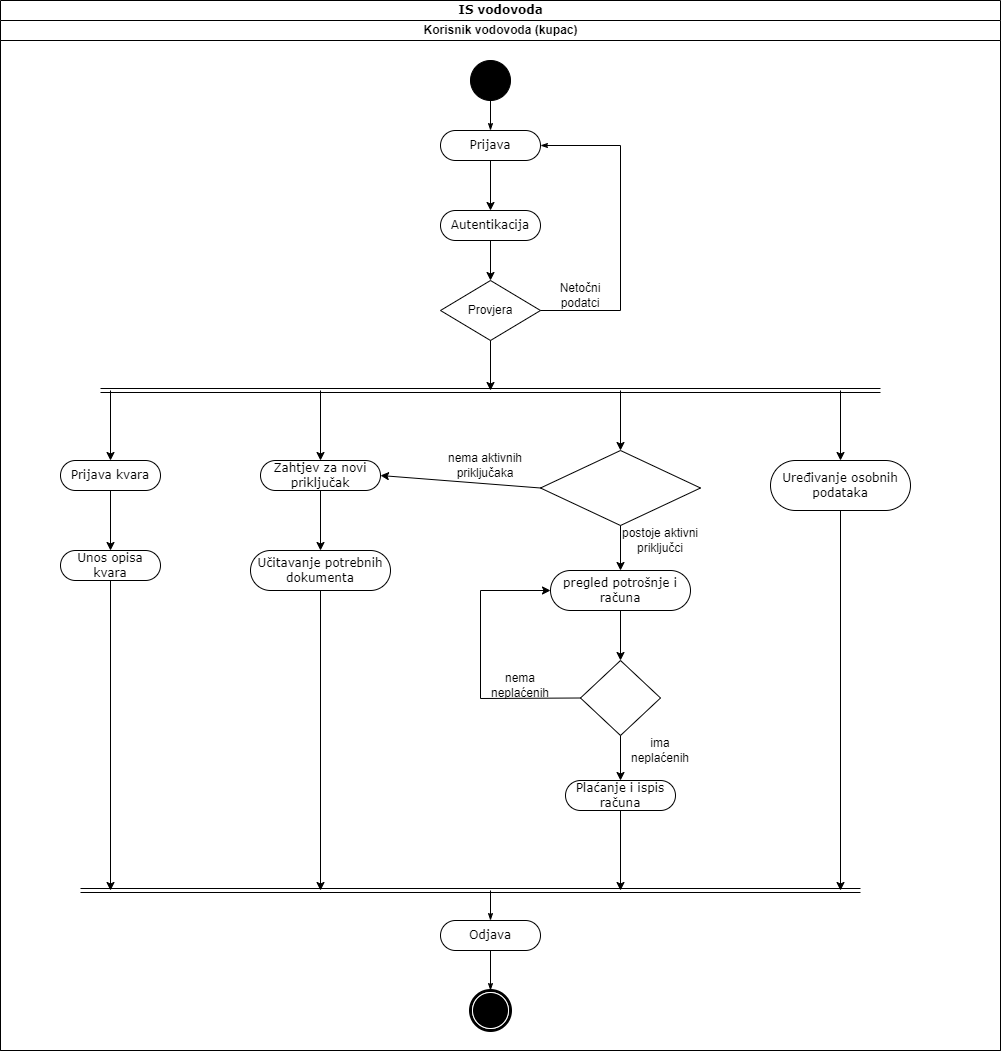

The diagram above was exported from draw.io. Its source (the exported page's mxGraphModel, read from the mxfile embedded in the PNG):
<mxGraphModel dx="1580" dy="819" grid="1" gridSize="10" guides="1" tooltips="1" connect="1" arrows="1" fold="1" page="1" pageScale="1" pageWidth="850" pageHeight="1100" background="#ffffff" math="0" shadow="0">
  <root>
    <mxCell id="0" />
    <mxCell id="1" parent="0" />
    <mxCell id="1c1d494c118603dd-1" value="IS vodovoda" style="swimlane;html=1;childLayout=stackLayout;startSize=20;rounded=0;shadow=0;comic=0;labelBackgroundColor=none;strokeWidth=1;fontFamily=Verdana;fontSize=12;align=center;" parent="1" vertex="1">
      <mxGeometry x="330" y="20" width="1000" height="1050" as="geometry" />
    </mxCell>
    <mxCell id="1c1d494c118603dd-4" value="Korisnik vodovoda (kupac)" style="swimlane;html=1;startSize=20;" parent="1c1d494c118603dd-1" vertex="1">
      <mxGeometry y="20" width="1000" height="1030" as="geometry" />
    </mxCell>
    <mxCell id="1c1d494c118603dd-27" style="edgeStyle=orthogonalEdgeStyle;rounded=0;html=1;labelBackgroundColor=none;startArrow=none;startFill=0;startSize=5;endArrow=classicThin;endFill=1;endSize=5;jettySize=auto;orthogonalLoop=1;strokeWidth=1;fontFamily=Verdana;fontSize=12" parent="1c1d494c118603dd-4" source="60571a20871a0731-4" target="60571a20871a0731-8" edge="1">
      <mxGeometry relative="1" as="geometry" />
    </mxCell>
    <mxCell id="60571a20871a0731-4" value="" style="ellipse;whiteSpace=wrap;html=1;rounded=0;shadow=0;comic=0;labelBackgroundColor=none;strokeWidth=1;fillColor=#000000;fontFamily=Verdana;fontSize=12;align=center;" parent="1c1d494c118603dd-4" vertex="1">
      <mxGeometry x="470" y="40" width="40" height="40" as="geometry" />
    </mxCell>
    <mxCell id="60571a20871a0731-8" value="Prijava" style="rounded=1;whiteSpace=wrap;html=1;shadow=0;comic=0;labelBackgroundColor=none;strokeWidth=1;fontFamily=Verdana;fontSize=12;align=center;arcSize=50;" parent="1c1d494c118603dd-4" vertex="1">
      <mxGeometry x="440" y="110" width="100" height="30" as="geometry" />
    </mxCell>
    <mxCell id="1c1d494c118603dd-44" style="edgeStyle=none;rounded=0;html=1;labelBackgroundColor=none;startArrow=none;startFill=0;startSize=5;endArrow=classicThin;endFill=1;endSize=5;jettySize=auto;orthogonalLoop=1;strokeWidth=1;fontFamily=Verdana;fontSize=12" parent="1c1d494c118603dd-4" target="1c1d494c118603dd-19" edge="1">
      <mxGeometry relative="1" as="geometry">
        <mxPoint x="490" y="870" as="sourcePoint" />
      </mxGeometry>
    </mxCell>
    <mxCell id="1c1d494c118603dd-45" style="edgeStyle=none;rounded=0;html=1;labelBackgroundColor=none;startArrow=none;startFill=0;startSize=5;endArrow=classicThin;endFill=1;endSize=5;jettySize=auto;orthogonalLoop=1;strokeWidth=1;fontFamily=Verdana;fontSize=12" parent="1c1d494c118603dd-4" source="1c1d494c118603dd-19" target="60571a20871a0731-5" edge="1">
      <mxGeometry relative="1" as="geometry" />
    </mxCell>
    <mxCell id="1c1d494c118603dd-19" value="Odjava" style="rounded=1;whiteSpace=wrap;html=1;shadow=0;comic=0;labelBackgroundColor=none;strokeWidth=1;fontFamily=Verdana;fontSize=12;align=center;arcSize=50;" parent="1c1d494c118603dd-4" vertex="1">
      <mxGeometry x="440" y="900" width="100" height="30" as="geometry" />
    </mxCell>
    <mxCell id="60571a20871a0731-5" value="" style="shape=mxgraph.bpmn.shape;html=1;verticalLabelPosition=bottom;labelBackgroundColor=#ffffff;verticalAlign=top;perimeter=ellipsePerimeter;outline=end;symbol=terminate;rounded=0;shadow=0;comic=0;strokeWidth=1;fontFamily=Verdana;fontSize=12;align=center;" parent="1c1d494c118603dd-4" vertex="1">
      <mxGeometry x="470" y="970" width="40" height="40" as="geometry" />
    </mxCell>
    <mxCell id="q2vI1ppiKixb0oLBYWtr-17" value="Autentikacija" style="rounded=1;whiteSpace=wrap;html=1;shadow=0;comic=0;labelBackgroundColor=none;strokeWidth=1;fontFamily=Verdana;fontSize=12;align=center;arcSize=50;" vertex="1" parent="1c1d494c118603dd-4">
      <mxGeometry x="440" y="190" width="100" height="30" as="geometry" />
    </mxCell>
    <mxCell id="q2vI1ppiKixb0oLBYWtr-18" value="" style="rhombus;whiteSpace=wrap;html=1;" vertex="1" parent="1c1d494c118603dd-4">
      <mxGeometry x="440" y="260" width="100" height="60" as="geometry" />
    </mxCell>
    <mxCell id="1c1d494c118603dd-28" style="edgeStyle=orthogonalEdgeStyle;rounded=0;html=1;entryX=1;entryY=0.5;labelBackgroundColor=none;startArrow=none;startFill=0;startSize=5;endArrow=classicThin;endFill=1;endSize=5;jettySize=auto;orthogonalLoop=1;strokeWidth=1;fontFamily=Verdana;fontSize=12;exitX=1;exitY=0.5;exitDx=0;exitDy=0;entryDx=0;entryDy=0;" parent="1c1d494c118603dd-4" source="q2vI1ppiKixb0oLBYWtr-18" target="60571a20871a0731-8" edge="1">
      <mxGeometry relative="1" as="geometry">
        <Array as="points">
          <mxPoint x="620" y="290" />
          <mxPoint x="620" y="125" />
        </Array>
        <mxPoint x="743.5" y="160" as="targetPoint" />
      </mxGeometry>
    </mxCell>
    <mxCell id="q2vI1ppiKixb0oLBYWtr-19" value="Provjera" style="text;html=1;strokeColor=none;fillColor=none;align=center;verticalAlign=middle;whiteSpace=wrap;rounded=0;" vertex="1" parent="1c1d494c118603dd-4">
      <mxGeometry x="460" y="275" width="60" height="30" as="geometry" />
    </mxCell>
    <mxCell id="q2vI1ppiKixb0oLBYWtr-20" value="" style="endArrow=classic;html=1;rounded=0;exitX=0.5;exitY=1;exitDx=0;exitDy=0;entryX=0.5;entryY=0;entryDx=0;entryDy=0;" edge="1" parent="1c1d494c118603dd-4" source="60571a20871a0731-8" target="q2vI1ppiKixb0oLBYWtr-17">
      <mxGeometry width="50" height="50" relative="1" as="geometry">
        <mxPoint x="270" y="210" as="sourcePoint" />
        <mxPoint x="320" y="160" as="targetPoint" />
      </mxGeometry>
    </mxCell>
    <mxCell id="q2vI1ppiKixb0oLBYWtr-21" value="" style="endArrow=classic;html=1;rounded=0;exitX=0.5;exitY=1;exitDx=0;exitDy=0;" edge="1" parent="1c1d494c118603dd-4" source="q2vI1ppiKixb0oLBYWtr-17" target="q2vI1ppiKixb0oLBYWtr-18">
      <mxGeometry width="50" height="50" relative="1" as="geometry">
        <mxPoint x="330" y="300" as="sourcePoint" />
        <mxPoint x="380" y="250" as="targetPoint" />
      </mxGeometry>
    </mxCell>
    <mxCell id="q2vI1ppiKixb0oLBYWtr-22" value="Netočni podatci" style="text;html=1;strokeColor=none;fillColor=none;align=center;verticalAlign=middle;whiteSpace=wrap;rounded=0;" vertex="1" parent="1c1d494c118603dd-4">
      <mxGeometry x="550" y="260" width="60" height="30" as="geometry" />
    </mxCell>
    <mxCell id="q2vI1ppiKixb0oLBYWtr-23" value="" style="endArrow=classic;html=1;rounded=0;exitX=0.5;exitY=1;exitDx=0;exitDy=0;" edge="1" parent="1c1d494c118603dd-4" source="q2vI1ppiKixb0oLBYWtr-18">
      <mxGeometry width="50" height="50" relative="1" as="geometry">
        <mxPoint x="460" y="410" as="sourcePoint" />
        <mxPoint x="490" y="370" as="targetPoint" />
      </mxGeometry>
    </mxCell>
    <mxCell id="q2vI1ppiKixb0oLBYWtr-24" value="" style="shape=link;html=1;rounded=0;" edge="1" parent="1c1d494c118603dd-4">
      <mxGeometry width="100" relative="1" as="geometry">
        <mxPoint x="100" y="370" as="sourcePoint" />
        <mxPoint x="880" y="370" as="targetPoint" />
      </mxGeometry>
    </mxCell>
    <mxCell id="q2vI1ppiKixb0oLBYWtr-25" value="" style="endArrow=classic;html=1;rounded=0;" edge="1" parent="1c1d494c118603dd-4">
      <mxGeometry width="50" height="50" relative="1" as="geometry">
        <mxPoint x="110" y="370" as="sourcePoint" />
        <mxPoint x="110" y="440" as="targetPoint" />
      </mxGeometry>
    </mxCell>
    <mxCell id="q2vI1ppiKixb0oLBYWtr-26" value="Prijava kvara" style="rounded=1;whiteSpace=wrap;html=1;shadow=0;comic=0;labelBackgroundColor=none;strokeWidth=1;fontFamily=Verdana;fontSize=12;align=center;arcSize=50;" vertex="1" parent="1c1d494c118603dd-4">
      <mxGeometry x="60" y="440" width="100" height="30" as="geometry" />
    </mxCell>
    <mxCell id="q2vI1ppiKixb0oLBYWtr-27" value="Unos opisa kvara" style="rounded=1;whiteSpace=wrap;html=1;shadow=0;comic=0;labelBackgroundColor=none;strokeWidth=1;fontFamily=Verdana;fontSize=12;align=center;arcSize=50;" vertex="1" parent="1c1d494c118603dd-4">
      <mxGeometry x="60" y="530" width="100" height="30" as="geometry" />
    </mxCell>
    <mxCell id="q2vI1ppiKixb0oLBYWtr-28" value="" style="endArrow=classic;html=1;rounded=0;exitX=0.5;exitY=1;exitDx=0;exitDy=0;entryX=0.5;entryY=0;entryDx=0;entryDy=0;" edge="1" parent="1c1d494c118603dd-4" source="q2vI1ppiKixb0oLBYWtr-26" target="q2vI1ppiKixb0oLBYWtr-27">
      <mxGeometry width="50" height="50" relative="1" as="geometry">
        <mxPoint x="190" y="530" as="sourcePoint" />
        <mxPoint x="240" y="480" as="targetPoint" />
      </mxGeometry>
    </mxCell>
    <mxCell id="q2vI1ppiKixb0oLBYWtr-29" value="Zahtjev za novi priključak" style="rounded=1;whiteSpace=wrap;html=1;shadow=0;comic=0;labelBackgroundColor=none;strokeWidth=1;fontFamily=Verdana;fontSize=12;align=center;arcSize=50;" vertex="1" parent="1c1d494c118603dd-4">
      <mxGeometry x="260" y="440" width="120" height="30" as="geometry" />
    </mxCell>
    <mxCell id="q2vI1ppiKixb0oLBYWtr-30" value="" style="endArrow=classic;html=1;rounded=0;entryX=0.5;entryY=0;entryDx=0;entryDy=0;" edge="1" parent="1c1d494c118603dd-4" target="q2vI1ppiKixb0oLBYWtr-29">
      <mxGeometry width="50" height="50" relative="1" as="geometry">
        <mxPoint x="320" y="370" as="sourcePoint" />
        <mxPoint x="330" y="410" as="targetPoint" />
      </mxGeometry>
    </mxCell>
    <mxCell id="q2vI1ppiKixb0oLBYWtr-31" value="Učitavanje potrebnih dokumenta" style="rounded=1;whiteSpace=wrap;html=1;shadow=0;comic=0;labelBackgroundColor=none;strokeWidth=1;fontFamily=Verdana;fontSize=12;align=center;arcSize=50;" vertex="1" parent="1c1d494c118603dd-4">
      <mxGeometry x="250" y="530" width="140" height="40" as="geometry" />
    </mxCell>
    <mxCell id="q2vI1ppiKixb0oLBYWtr-32" value="" style="endArrow=classic;html=1;rounded=0;exitX=0.5;exitY=1;exitDx=0;exitDy=0;" edge="1" parent="1c1d494c118603dd-4" source="q2vI1ppiKixb0oLBYWtr-29" target="q2vI1ppiKixb0oLBYWtr-31">
      <mxGeometry width="50" height="50" relative="1" as="geometry">
        <mxPoint x="340" y="530" as="sourcePoint" />
        <mxPoint x="390" y="480" as="targetPoint" />
      </mxGeometry>
    </mxCell>
    <mxCell id="q2vI1ppiKixb0oLBYWtr-33" value="" style="shape=link;html=1;rounded=0;" edge="1" parent="1c1d494c118603dd-4">
      <mxGeometry width="100" relative="1" as="geometry">
        <mxPoint x="80" y="870" as="sourcePoint" />
        <mxPoint x="860" y="870" as="targetPoint" />
      </mxGeometry>
    </mxCell>
    <mxCell id="q2vI1ppiKixb0oLBYWtr-36" value="" style="rhombus;whiteSpace=wrap;html=1;" vertex="1" parent="1c1d494c118603dd-4">
      <mxGeometry x="540" y="430" width="160" height="75" as="geometry" />
    </mxCell>
    <mxCell id="q2vI1ppiKixb0oLBYWtr-37" value="" style="endArrow=classic;html=1;rounded=0;entryX=0.5;entryY=0;entryDx=0;entryDy=0;" edge="1" parent="1c1d494c118603dd-4" target="q2vI1ppiKixb0oLBYWtr-36">
      <mxGeometry width="50" height="50" relative="1" as="geometry">
        <mxPoint x="620" y="370" as="sourcePoint" />
        <mxPoint x="620" y="400" as="targetPoint" />
      </mxGeometry>
    </mxCell>
    <mxCell id="q2vI1ppiKixb0oLBYWtr-40" value="" style="endArrow=classic;html=1;rounded=0;exitX=0;exitY=0.5;exitDx=0;exitDy=0;entryX=1;entryY=0.5;entryDx=0;entryDy=0;" edge="1" parent="1c1d494c118603dd-4" source="q2vI1ppiKixb0oLBYWtr-36" target="q2vI1ppiKixb0oLBYWtr-29">
      <mxGeometry width="50" height="50" relative="1" as="geometry">
        <mxPoint x="460" y="490" as="sourcePoint" />
        <mxPoint x="510" y="440" as="targetPoint" />
      </mxGeometry>
    </mxCell>
    <mxCell id="q2vI1ppiKixb0oLBYWtr-41" value="nema aktivnih priključaka" style="text;html=1;strokeColor=none;fillColor=none;align=center;verticalAlign=middle;whiteSpace=wrap;rounded=0;" vertex="1" parent="1c1d494c118603dd-4">
      <mxGeometry x="440" y="420" width="90" height="50" as="geometry" />
    </mxCell>
    <mxCell id="q2vI1ppiKixb0oLBYWtr-43" value="" style="endArrow=classic;html=1;rounded=0;exitX=0.5;exitY=1;exitDx=0;exitDy=0;" edge="1" parent="1c1d494c118603dd-4" source="q2vI1ppiKixb0oLBYWtr-36">
      <mxGeometry width="50" height="50" relative="1" as="geometry">
        <mxPoint x="610" y="590" as="sourcePoint" />
        <mxPoint x="620" y="550" as="targetPoint" />
      </mxGeometry>
    </mxCell>
    <mxCell id="q2vI1ppiKixb0oLBYWtr-44" value="postoje aktivni priključci" style="text;html=1;strokeColor=none;fillColor=none;align=center;verticalAlign=middle;whiteSpace=wrap;rounded=0;" vertex="1" parent="1c1d494c118603dd-4">
      <mxGeometry x="610" y="505" width="100" height="30" as="geometry" />
    </mxCell>
    <mxCell id="q2vI1ppiKixb0oLBYWtr-45" value="pregled potrošnje i računa" style="rounded=1;whiteSpace=wrap;html=1;shadow=0;comic=0;labelBackgroundColor=none;strokeWidth=1;fontFamily=Verdana;fontSize=12;align=center;arcSize=50;" vertex="1" parent="1c1d494c118603dd-4">
      <mxGeometry x="550" y="550" width="140" height="40" as="geometry" />
    </mxCell>
    <mxCell id="q2vI1ppiKixb0oLBYWtr-46" value="" style="rhombus;whiteSpace=wrap;html=1;" vertex="1" parent="1c1d494c118603dd-4">
      <mxGeometry x="580" y="640" width="80" height="75" as="geometry" />
    </mxCell>
    <mxCell id="q2vI1ppiKixb0oLBYWtr-47" value="" style="endArrow=classic;html=1;rounded=0;exitX=0;exitY=0.5;exitDx=0;exitDy=0;entryX=0;entryY=0.5;entryDx=0;entryDy=0;" edge="1" parent="1c1d494c118603dd-4" source="q2vI1ppiKixb0oLBYWtr-46" target="q2vI1ppiKixb0oLBYWtr-45">
      <mxGeometry width="50" height="50" relative="1" as="geometry">
        <mxPoint x="430" y="680" as="sourcePoint" />
        <mxPoint x="480" y="630" as="targetPoint" />
        <Array as="points">
          <mxPoint x="480" y="678" />
          <mxPoint x="480" y="570" />
        </Array>
      </mxGeometry>
    </mxCell>
    <mxCell id="q2vI1ppiKixb0oLBYWtr-48" value="nema neplaćenih" style="text;html=1;strokeColor=none;fillColor=none;align=center;verticalAlign=middle;whiteSpace=wrap;rounded=0;" vertex="1" parent="1c1d494c118603dd-4">
      <mxGeometry x="490" y="650" width="60" height="30" as="geometry" />
    </mxCell>
    <mxCell id="q2vI1ppiKixb0oLBYWtr-49" value="Plaćanje i ispis računa" style="rounded=1;whiteSpace=wrap;html=1;shadow=0;comic=0;labelBackgroundColor=none;strokeWidth=1;fontFamily=Verdana;fontSize=12;align=center;arcSize=50;" vertex="1" parent="1c1d494c118603dd-4">
      <mxGeometry x="565" y="760" width="110" height="30" as="geometry" />
    </mxCell>
    <mxCell id="q2vI1ppiKixb0oLBYWtr-50" value="" style="endArrow=classic;html=1;rounded=0;exitX=0.5;exitY=1;exitDx=0;exitDy=0;entryX=0.5;entryY=0;entryDx=0;entryDy=0;" edge="1" parent="1c1d494c118603dd-4" source="q2vI1ppiKixb0oLBYWtr-46" target="q2vI1ppiKixb0oLBYWtr-49">
      <mxGeometry width="50" height="50" relative="1" as="geometry">
        <mxPoint x="650" y="750" as="sourcePoint" />
        <mxPoint x="700" y="700" as="targetPoint" />
      </mxGeometry>
    </mxCell>
    <mxCell id="q2vI1ppiKixb0oLBYWtr-51" value="" style="endArrow=classic;html=1;rounded=0;exitX=0.5;exitY=1;exitDx=0;exitDy=0;" edge="1" parent="1c1d494c118603dd-4" source="q2vI1ppiKixb0oLBYWtr-49">
      <mxGeometry width="50" height="50" relative="1" as="geometry">
        <mxPoint x="620" y="860" as="sourcePoint" />
        <mxPoint x="620" y="870" as="targetPoint" />
      </mxGeometry>
    </mxCell>
    <mxCell id="q2vI1ppiKixb0oLBYWtr-52" value="ima neplaćenih" style="text;html=1;strokeColor=none;fillColor=none;align=center;verticalAlign=middle;whiteSpace=wrap;rounded=0;" vertex="1" parent="1c1d494c118603dd-4">
      <mxGeometry x="630" y="715" width="60" height="30" as="geometry" />
    </mxCell>
    <mxCell id="q2vI1ppiKixb0oLBYWtr-53" value="Uređivanje osobnih podataka" style="rounded=1;whiteSpace=wrap;html=1;shadow=0;comic=0;labelBackgroundColor=none;strokeWidth=1;fontFamily=Verdana;fontSize=12;align=center;arcSize=50;" vertex="1" parent="1c1d494c118603dd-4">
      <mxGeometry x="770" y="440" width="140" height="50" as="geometry" />
    </mxCell>
    <mxCell id="q2vI1ppiKixb0oLBYWtr-54" value="" style="endArrow=classic;html=1;rounded=0;" edge="1" parent="1c1d494c118603dd-4" target="q2vI1ppiKixb0oLBYWtr-53">
      <mxGeometry width="50" height="50" relative="1" as="geometry">
        <mxPoint x="840" y="370" as="sourcePoint" />
        <mxPoint x="880" y="380" as="targetPoint" />
      </mxGeometry>
    </mxCell>
    <mxCell id="q2vI1ppiKixb0oLBYWtr-55" value="" style="endArrow=classic;html=1;rounded=0;exitX=0.5;exitY=1;exitDx=0;exitDy=0;" edge="1" parent="1c1d494c118603dd-4" source="q2vI1ppiKixb0oLBYWtr-27">
      <mxGeometry width="50" height="50" relative="1" as="geometry">
        <mxPoint x="140" y="650" as="sourcePoint" />
        <mxPoint x="110" y="870" as="targetPoint" />
      </mxGeometry>
    </mxCell>
    <mxCell id="q2vI1ppiKixb0oLBYWtr-56" value="" style="endArrow=classic;html=1;rounded=0;exitX=0.5;exitY=1;exitDx=0;exitDy=0;" edge="1" parent="1c1d494c118603dd-4" source="q2vI1ppiKixb0oLBYWtr-31">
      <mxGeometry width="50" height="50" relative="1" as="geometry">
        <mxPoint x="350" y="650" as="sourcePoint" />
        <mxPoint x="320" y="870" as="targetPoint" />
      </mxGeometry>
    </mxCell>
    <mxCell id="q2vI1ppiKixb0oLBYWtr-57" value="" style="endArrow=classic;html=1;rounded=0;exitX=0.5;exitY=1;exitDx=0;exitDy=0;" edge="1" parent="1c1d494c118603dd-4" source="q2vI1ppiKixb0oLBYWtr-53">
      <mxGeometry width="50" height="50" relative="1" as="geometry">
        <mxPoint x="850" y="620" as="sourcePoint" />
        <mxPoint x="840" y="870" as="targetPoint" />
      </mxGeometry>
    </mxCell>
    <mxCell id="q2vI1ppiKixb0oLBYWtr-58" value="" style="endArrow=classic;html=1;rounded=0;exitX=0.5;exitY=1;exitDx=0;exitDy=0;entryX=0.5;entryY=0;entryDx=0;entryDy=0;" edge="1" parent="1c1d494c118603dd-4" source="q2vI1ppiKixb0oLBYWtr-45" target="q2vI1ppiKixb0oLBYWtr-46">
      <mxGeometry width="50" height="50" relative="1" as="geometry">
        <mxPoint x="630" y="640" as="sourcePoint" />
        <mxPoint x="680" y="590" as="targetPoint" />
      </mxGeometry>
    </mxCell>
  </root>
</mxGraphModel>